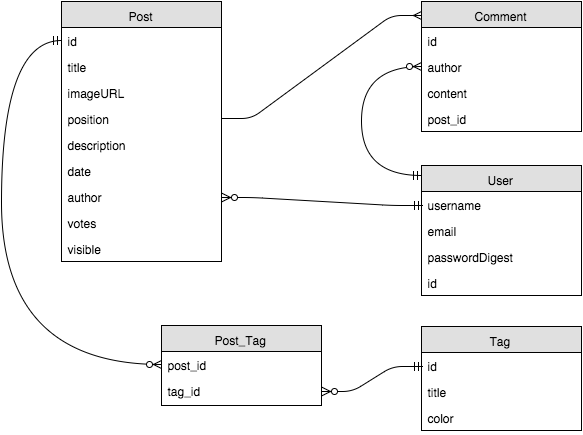

The diagram above was exported from draw.io. Its source (the exported page's mxGraphModel, read from the mxfile embedded in the PNG):
<mxGraphModel dx="794" dy="556" grid="1" gridSize="10" guides="1" tooltips="1" connect="1" arrows="1" fold="1" page="1" pageScale="1" pageWidth="826" pageHeight="1169" background="#ffffff" math="0">
  <root>
    <mxCell id="dfe90a6dc13d990-0" />
    <mxCell id="dfe90a6dc13d990-1" parent="dfe90a6dc13d990-0" />
    <mxCell id="dfe90a6dc13d990-2" value="Post" style="swimlane;html=1;fontStyle=0;childLayout=stackLayout;horizontal=1;startSize=26;fillColor=#e0e0e0;horizontalStack=0;resizeParent=1;resizeLast=0;collapsible=1;marginBottom=0;swimlaneFillColor=#ffffff;" vertex="1" parent="dfe90a6dc13d990-1">
      <mxGeometry x="110" y="76" width="160" height="260" as="geometry" />
    </mxCell>
    <mxCell id="dfe90a6dc13d990-3" value="id" style="text;html=1;strokeColor=none;fillColor=none;spacingLeft=4;spacingRight=4;whiteSpace=wrap;overflow=hidden;rotatable=0;points=[[0,0.5],[1,0.5]];portConstraint=eastwest;" vertex="1" parent="dfe90a6dc13d990-2">
      <mxGeometry y="26" width="160" height="26" as="geometry" />
    </mxCell>
    <mxCell id="dfe90a6dc13d990-4" value="title" style="text;html=1;strokeColor=none;fillColor=none;spacingLeft=4;spacingRight=4;whiteSpace=wrap;overflow=hidden;rotatable=0;points=[[0,0.5],[1,0.5]];portConstraint=eastwest;" vertex="1" parent="dfe90a6dc13d990-2">
      <mxGeometry y="52" width="160" height="26" as="geometry" />
    </mxCell>
    <mxCell id="dfe90a6dc13d990-5" value="imageURL" style="text;html=1;strokeColor=none;fillColor=none;spacingLeft=4;spacingRight=4;whiteSpace=wrap;overflow=hidden;rotatable=0;points=[[0,0.5],[1,0.5]];portConstraint=eastwest;" vertex="1" parent="dfe90a6dc13d990-2">
      <mxGeometry y="78" width="160" height="26" as="geometry" />
    </mxCell>
    <mxCell id="dfe90a6dc13d990-13" value="position" style="text;html=1;strokeColor=none;fillColor=none;spacingLeft=4;spacingRight=4;whiteSpace=wrap;overflow=hidden;rotatable=0;points=[[0,0.5],[1,0.5]];portConstraint=eastwest;" vertex="1" parent="dfe90a6dc13d990-2">
      <mxGeometry y="104" width="160" height="26" as="geometry" />
    </mxCell>
    <mxCell id="dfe90a6dc13d990-14" value="description" style="text;html=1;strokeColor=none;fillColor=none;spacingLeft=4;spacingRight=4;whiteSpace=wrap;overflow=hidden;rotatable=0;points=[[0,0.5],[1,0.5]];portConstraint=eastwest;" vertex="1" parent="dfe90a6dc13d990-2">
      <mxGeometry y="130" width="160" height="26" as="geometry" />
    </mxCell>
    <mxCell id="dfe90a6dc13d990-15" value="date" style="text;html=1;strokeColor=none;fillColor=none;spacingLeft=4;spacingRight=4;whiteSpace=wrap;overflow=hidden;rotatable=0;points=[[0,0.5],[1,0.5]];portConstraint=eastwest;" vertex="1" parent="dfe90a6dc13d990-2">
      <mxGeometry y="156" width="160" height="26" as="geometry" />
    </mxCell>
    <mxCell id="dfe90a6dc13d990-16" value="author" style="text;html=1;strokeColor=none;fillColor=none;spacingLeft=4;spacingRight=4;whiteSpace=wrap;overflow=hidden;rotatable=0;points=[[0,0.5],[1,0.5]];portConstraint=eastwest;" vertex="1" parent="dfe90a6dc13d990-2">
      <mxGeometry y="182" width="160" height="26" as="geometry" />
    </mxCell>
    <mxCell id="dfe90a6dc13d990-17" value="votes" style="text;html=1;strokeColor=none;fillColor=none;spacingLeft=4;spacingRight=4;whiteSpace=wrap;overflow=hidden;rotatable=0;points=[[0,0.5],[1,0.5]];portConstraint=eastwest;" vertex="1" parent="dfe90a6dc13d990-2">
      <mxGeometry y="208" width="160" height="26" as="geometry" />
    </mxCell>
    <mxCell id="81b0e8918e29cb4-39" value="visible" style="text;html=1;strokeColor=none;fillColor=none;spacingLeft=4;spacingRight=4;whiteSpace=wrap;overflow=hidden;rotatable=0;points=[[0,0.5],[1,0.5]];portConstraint=eastwest;" vertex="1" parent="dfe90a6dc13d990-2">
      <mxGeometry y="234" width="160" height="26" as="geometry" />
    </mxCell>
    <mxCell id="dfe90a6dc13d990-19" value="" style="edgeStyle=entityRelationEdgeStyle;html=1;endArrow=ERmany;entryX=0;entryY=0.108;entryPerimeter=0;exitX=1;exitY=0.5;" edge="1" parent="dfe90a6dc13d990-1" source="dfe90a6dc13d990-13" target="81b0e8918e29cb4-4">
      <mxGeometry width="100" height="100" relative="1" as="geometry">
        <mxPoint x="300" y="215" as="sourcePoint" />
        <mxPoint x="410" y="100" as="targetPoint" />
      </mxGeometry>
    </mxCell>
    <mxCell id="81b0e8918e29cb4-4" value="Comment" style="swimlane;html=1;fontStyle=0;childLayout=stackLayout;horizontal=1;startSize=26;fillColor=#e0e0e0;horizontalStack=0;resizeParent=1;resizeLast=0;collapsible=1;marginBottom=0;swimlaneFillColor=#ffffff;strokeColor=#000000;align=center;" vertex="1" parent="dfe90a6dc13d990-1">
      <mxGeometry x="470" y="76" width="160" height="130" as="geometry" />
    </mxCell>
    <mxCell id="81b0e8918e29cb4-5" value="id" style="text;html=1;strokeColor=none;fillColor=none;spacingLeft=4;spacingRight=4;whiteSpace=wrap;overflow=hidden;rotatable=0;points=[[0,0.5],[1,0.5]];portConstraint=eastwest;align=left;verticalAlign=top;" vertex="1" parent="81b0e8918e29cb4-4">
      <mxGeometry y="26" width="160" height="26" as="geometry" />
    </mxCell>
    <mxCell id="81b0e8918e29cb4-6" value="author" style="text;html=1;strokeColor=none;fillColor=none;spacingLeft=4;spacingRight=4;whiteSpace=wrap;overflow=hidden;rotatable=0;points=[[0,0.5],[1,0.5]];portConstraint=eastwest;" vertex="1" parent="81b0e8918e29cb4-4">
      <mxGeometry y="52" width="160" height="26" as="geometry" />
    </mxCell>
    <mxCell id="81b0e8918e29cb4-7" value="content" style="text;html=1;strokeColor=none;fillColor=none;spacingLeft=4;spacingRight=4;whiteSpace=wrap;overflow=hidden;rotatable=0;points=[[0,0.5],[1,0.5]];portConstraint=eastwest;" vertex="1" parent="81b0e8918e29cb4-4">
      <mxGeometry y="78" width="160" height="26" as="geometry" />
    </mxCell>
    <mxCell id="81b0e8918e29cb4-9" value="post_id" style="text;html=1;strokeColor=none;fillColor=none;spacingLeft=4;spacingRight=4;whiteSpace=wrap;overflow=hidden;rotatable=0;points=[[0,0.5],[1,0.5]];portConstraint=eastwest;" vertex="1" parent="81b0e8918e29cb4-4">
      <mxGeometry y="104" width="160" height="26" as="geometry" />
    </mxCell>
    <mxCell id="81b0e8918e29cb4-14" value="Tag" style="swimlane;html=1;fontStyle=0;childLayout=stackLayout;horizontal=1;startSize=26;fillColor=#e0e0e0;horizontalStack=0;resizeParent=1;resizeLast=0;collapsible=1;marginBottom=0;swimlaneFillColor=#ffffff;strokeColor=#000000;align=center;" vertex="1" parent="dfe90a6dc13d990-1">
      <mxGeometry x="470" y="401" width="160" height="104" as="geometry" />
    </mxCell>
    <mxCell id="81b0e8918e29cb4-15" value="id" style="text;html=1;strokeColor=none;fillColor=none;spacingLeft=4;spacingRight=4;whiteSpace=wrap;overflow=hidden;rotatable=0;points=[[0,0.5],[1,0.5]];portConstraint=eastwest;" vertex="1" parent="81b0e8918e29cb4-14">
      <mxGeometry y="26" width="160" height="26" as="geometry" />
    </mxCell>
    <mxCell id="81b0e8918e29cb4-16" value="title" style="text;html=1;strokeColor=none;fillColor=none;spacingLeft=4;spacingRight=4;whiteSpace=wrap;overflow=hidden;rotatable=0;points=[[0,0.5],[1,0.5]];portConstraint=eastwest;" vertex="1" parent="81b0e8918e29cb4-14">
      <mxGeometry y="52" width="160" height="26" as="geometry" />
    </mxCell>
    <mxCell id="81b0e8918e29cb4-18" value="color" style="text;html=1;strokeColor=none;fillColor=none;spacingLeft=4;spacingRight=4;whiteSpace=wrap;overflow=hidden;rotatable=0;points=[[0,0.5],[1,0.5]];portConstraint=eastwest;" vertex="1" parent="81b0e8918e29cb4-14">
      <mxGeometry y="78" width="160" height="26" as="geometry" />
    </mxCell>
    <mxCell id="81b0e8918e29cb4-19" value="Post_Tag" style="swimlane;html=1;fontStyle=0;childLayout=stackLayout;horizontal=1;startSize=26;fillColor=#e0e0e0;horizontalStack=0;resizeParent=1;resizeLast=0;collapsible=1;marginBottom=0;swimlaneFillColor=#ffffff;strokeColor=#000000;align=center;" vertex="1" parent="dfe90a6dc13d990-1">
      <mxGeometry x="210" y="400" width="160" height="80" as="geometry" />
    </mxCell>
    <mxCell id="81b0e8918e29cb4-20" value="post_id" style="text;html=1;strokeColor=none;fillColor=none;spacingLeft=4;spacingRight=4;whiteSpace=wrap;overflow=hidden;rotatable=0;points=[[0,0.5],[1,0.5]];portConstraint=eastwest;" vertex="1" parent="81b0e8918e29cb4-19">
      <mxGeometry y="26" width="160" height="26" as="geometry" />
    </mxCell>
    <mxCell id="81b0e8918e29cb4-21" value="tag_id" style="text;html=1;strokeColor=none;fillColor=none;spacingLeft=4;spacingRight=4;whiteSpace=wrap;overflow=hidden;rotatable=0;points=[[0,0.5],[1,0.5]];portConstraint=eastwest;" vertex="1" parent="81b0e8918e29cb4-19">
      <mxGeometry y="52" width="160" height="26" as="geometry" />
    </mxCell>
    <mxCell id="81b0e8918e29cb4-25" value="" style="edgeStyle=orthogonalEdgeStyle;html=1;endArrow=ERzeroToMany;startArrow=ERmandOne;entryX=0;entryY=0.5;exitX=0;exitY=0.5;curved=1;" edge="1" parent="dfe90a6dc13d990-1" source="dfe90a6dc13d990-3" target="81b0e8918e29cb4-20">
      <mxGeometry width="100" height="100" relative="1" as="geometry">
        <mxPoint x="120" y="340" as="sourcePoint" />
        <mxPoint x="430" y="260" as="targetPoint" />
        <Array as="points">
          <mxPoint x="50" y="115" />
          <mxPoint x="50" y="439" />
        </Array>
      </mxGeometry>
    </mxCell>
    <mxCell id="81b0e8918e29cb4-30" value="" style="edgeStyle=entityRelationEdgeStyle;html=1;endArrow=ERzeroToMany;startArrow=ERmandOne;strokeColor=#000000;flipH=1;flipV=1;entryX=0;entryY=0.5;exitX=1;exitY=0.5;" edge="1" parent="dfe90a6dc13d990-1" source="81b0e8918e29cb4-21" target="81b0e8918e29cb4-15">
      <mxGeometry width="100" height="100" relative="1" as="geometry">
        <mxPoint x="360" y="310" as="sourcePoint" />
        <mxPoint x="470" y="245" as="targetPoint" />
      </mxGeometry>
    </mxCell>
    <mxCell id="81b0e8918e29cb4-31" value="User" style="swimlane;html=1;fontStyle=0;childLayout=stackLayout;horizontal=1;startSize=26;fillColor=#e0e0e0;horizontalStack=0;resizeParent=1;resizeLast=0;collapsible=1;marginBottom=0;swimlaneFillColor=#ffffff;strokeColor=#000000;align=center;" vertex="1" parent="dfe90a6dc13d990-1">
      <mxGeometry x="470" y="240" width="160" height="130" as="geometry" />
    </mxCell>
    <mxCell id="81b0e8918e29cb4-32" value="username" style="text;html=1;strokeColor=none;fillColor=none;spacingLeft=4;spacingRight=4;whiteSpace=wrap;overflow=hidden;rotatable=0;points=[[0,0.5],[1,0.5]];portConstraint=eastwest;" vertex="1" parent="81b0e8918e29cb4-31">
      <mxGeometry y="26" width="160" height="26" as="geometry" />
    </mxCell>
    <mxCell id="81b0e8918e29cb4-33" value="email" style="text;html=1;strokeColor=none;fillColor=none;spacingLeft=4;spacingRight=4;whiteSpace=wrap;overflow=hidden;rotatable=0;points=[[0,0.5],[1,0.5]];portConstraint=eastwest;" vertex="1" parent="81b0e8918e29cb4-31">
      <mxGeometry y="52" width="160" height="26" as="geometry" />
    </mxCell>
    <mxCell id="81b0e8918e29cb4-34" value="passwordDigest" style="text;html=1;strokeColor=none;fillColor=none;spacingLeft=4;spacingRight=4;whiteSpace=wrap;overflow=hidden;rotatable=0;points=[[0,0.5],[1,0.5]];portConstraint=eastwest;" vertex="1" parent="81b0e8918e29cb4-31">
      <mxGeometry y="78" width="160" height="26" as="geometry" />
    </mxCell>
    <mxCell id="81b0e8918e29cb4-35" value="id" style="text;html=1;strokeColor=none;fillColor=none;spacingLeft=4;spacingRight=4;whiteSpace=wrap;overflow=hidden;rotatable=0;points=[[0,0.5],[1,0.5]];portConstraint=eastwest;" vertex="1" parent="81b0e8918e29cb4-31">
      <mxGeometry y="104" width="160" height="26" as="geometry" />
    </mxCell>
    <mxCell id="81b0e8918e29cb4-36" value="" style="edgeStyle=orthogonalEdgeStyle;html=1;endArrow=ERzeroToMany;startArrow=ERmandOne;strokeColor=#000000;entryX=0;entryY=0.5;curved=1;" edge="1" parent="dfe90a6dc13d990-1" target="81b0e8918e29cb4-6">
      <mxGeometry width="100" height="100" relative="1" as="geometry">
        <mxPoint x="470" y="250" as="sourcePoint" />
        <mxPoint x="440" y="210" as="targetPoint" />
        <Array as="points">
          <mxPoint x="410" y="250" />
          <mxPoint x="410" y="141" />
        </Array>
      </mxGeometry>
    </mxCell>
    <mxCell id="81b0e8918e29cb4-38" value="" style="edgeStyle=entityRelationEdgeStyle;html=1;endArrow=ERzeroToMany;startArrow=ERmandOne;strokeColor=#000000;flipH=1;flipV=1;entryX=0;entryY=0.5;exitX=1;exitY=0.5;" edge="1" parent="dfe90a6dc13d990-1" source="dfe90a6dc13d990-16" target="81b0e8918e29cb4-32">
      <mxGeometry width="100" height="100" relative="1" as="geometry">
        <mxPoint x="330" y="310" as="sourcePoint" />
        <mxPoint x="420" y="250" as="targetPoint" />
      </mxGeometry>
    </mxCell>
  </root>
</mxGraphModel>